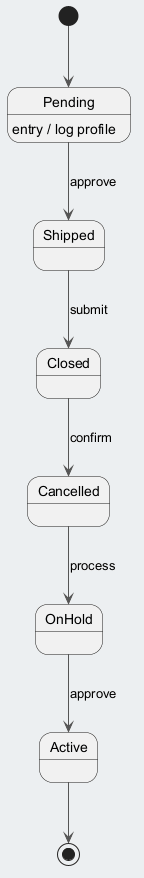

The diagram above was rendered by PlantUML. Its source (embedded in the PNG):
@startuml
skinparam backgroundColor #ECEFF1
skinparam classBackgroundColor #FFFFFF
skinparam classBorderColor #455A64
skinparam ArrowColor #555555
[*] --> Pending
Pending --> Shipped : approve
Pending : entry / log profile
Shipped --> Closed : submit
Closed --> Cancelled : confirm
Cancelled --> OnHold : process
OnHold --> Active : approve
Active --> [*]
@enduml